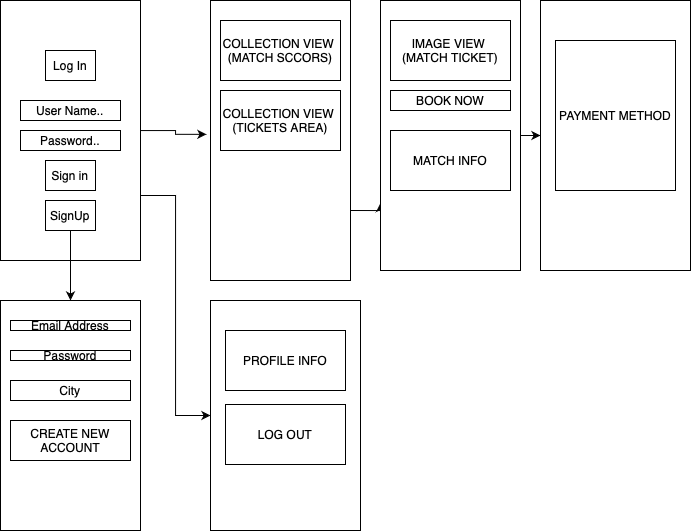

The diagram above was exported from draw.io. Its source (the exported page's mxGraphModel, read from the mxfile embedded in the PNG):
<mxGraphModel dx="896" dy="639" grid="1" gridSize="10" guides="1" tooltips="1" connect="1" arrows="1" fold="1" page="1" pageScale="1" pageWidth="827" pageHeight="1169" math="0" shadow="0">
  <root>
    <mxCell id="0" />
    <mxCell id="1" parent="0" />
    <mxCell id="XXWcP-PHw9zaQnOc_yew-20" style="edgeStyle=orthogonalEdgeStyle;rounded=0;orthogonalLoop=1;jettySize=auto;html=1;entryX=-0.029;entryY=0.478;entryDx=0;entryDy=0;entryPerimeter=0;" edge="1" parent="1" source="XXWcP-PHw9zaQnOc_yew-2" target="XXWcP-PHw9zaQnOc_yew-17">
      <mxGeometry relative="1" as="geometry" />
    </mxCell>
    <mxCell id="XXWcP-PHw9zaQnOc_yew-31" style="edgeStyle=orthogonalEdgeStyle;rounded=0;orthogonalLoop=1;jettySize=auto;html=1;exitX=1;exitY=0.75;exitDx=0;exitDy=0;entryX=0;entryY=0.5;entryDx=0;entryDy=0;" edge="1" parent="1" source="XXWcP-PHw9zaQnOc_yew-2" target="XXWcP-PHw9zaQnOc_yew-28">
      <mxGeometry relative="1" as="geometry" />
    </mxCell>
    <mxCell id="XXWcP-PHw9zaQnOc_yew-2" value="" style="rounded=0;whiteSpace=wrap;html=1;" vertex="1" parent="1">
      <mxGeometry x="180" y="150" width="140" height="260" as="geometry" />
    </mxCell>
    <mxCell id="XXWcP-PHw9zaQnOc_yew-3" value="Log In" style="rounded=0;whiteSpace=wrap;html=1;" vertex="1" parent="1">
      <mxGeometry x="225" y="200" width="50" height="30" as="geometry" />
    </mxCell>
    <mxCell id="XXWcP-PHw9zaQnOc_yew-4" value="User Name.." style="rounded=0;whiteSpace=wrap;html=1;" vertex="1" parent="1">
      <mxGeometry x="200" y="250" width="100" height="20" as="geometry" />
    </mxCell>
    <mxCell id="XXWcP-PHw9zaQnOc_yew-5" value="Password.." style="rounded=0;whiteSpace=wrap;html=1;" vertex="1" parent="1">
      <mxGeometry x="200" y="280" width="100" height="20" as="geometry" />
    </mxCell>
    <mxCell id="XXWcP-PHw9zaQnOc_yew-6" value="Sign in" style="rounded=0;whiteSpace=wrap;html=1;" vertex="1" parent="1">
      <mxGeometry x="225" y="310" width="50" height="30" as="geometry" />
    </mxCell>
    <mxCell id="XXWcP-PHw9zaQnOc_yew-9" value="" style="edgeStyle=orthogonalEdgeStyle;rounded=0;orthogonalLoop=1;jettySize=auto;html=1;" edge="1" parent="1" source="XXWcP-PHw9zaQnOc_yew-7" target="XXWcP-PHw9zaQnOc_yew-8">
      <mxGeometry relative="1" as="geometry" />
    </mxCell>
    <mxCell id="XXWcP-PHw9zaQnOc_yew-7" value="SignUp" style="rounded=0;whiteSpace=wrap;html=1;" vertex="1" parent="1">
      <mxGeometry x="225" y="350" width="50" height="30" as="geometry" />
    </mxCell>
    <mxCell id="XXWcP-PHw9zaQnOc_yew-8" value="" style="rounded=0;whiteSpace=wrap;html=1;" vertex="1" parent="1">
      <mxGeometry x="180" y="450" width="140" height="230" as="geometry" />
    </mxCell>
    <mxCell id="XXWcP-PHw9zaQnOc_yew-10" value="Password" style="rounded=0;whiteSpace=wrap;html=1;" vertex="1" parent="1">
      <mxGeometry x="190" y="500" width="120" height="10" as="geometry" />
    </mxCell>
    <mxCell id="XXWcP-PHw9zaQnOc_yew-12" value="City" style="rounded=0;whiteSpace=wrap;html=1;" vertex="1" parent="1">
      <mxGeometry x="190" y="530" width="120" height="20" as="geometry" />
    </mxCell>
    <mxCell id="XXWcP-PHw9zaQnOc_yew-13" value="Email Address" style="rounded=0;whiteSpace=wrap;html=1;" vertex="1" parent="1">
      <mxGeometry x="190" y="470" width="120" height="10" as="geometry" />
    </mxCell>
    <mxCell id="XXWcP-PHw9zaQnOc_yew-15" value="CREATE NEW ACCOUNT" style="rounded=0;whiteSpace=wrap;html=1;" vertex="1" parent="1">
      <mxGeometry x="190" y="570" width="120" height="40" as="geometry" />
    </mxCell>
    <mxCell id="XXWcP-PHw9zaQnOc_yew-32" style="edgeStyle=orthogonalEdgeStyle;rounded=0;orthogonalLoop=1;jettySize=auto;html=1;exitX=1;exitY=0.75;exitDx=0;exitDy=0;entryX=0;entryY=0.75;entryDx=0;entryDy=0;" edge="1" parent="1" source="XXWcP-PHw9zaQnOc_yew-17" target="XXWcP-PHw9zaQnOc_yew-21">
      <mxGeometry relative="1" as="geometry" />
    </mxCell>
    <mxCell id="XXWcP-PHw9zaQnOc_yew-17" value="" style="rounded=0;whiteSpace=wrap;html=1;" vertex="1" parent="1">
      <mxGeometry x="390" y="150" width="140" height="280" as="geometry" />
    </mxCell>
    <mxCell id="XXWcP-PHw9zaQnOc_yew-18" value="COLLECTION VIEW&amp;nbsp;&lt;br&gt;(MATCH SCCORS)" style="rounded=0;whiteSpace=wrap;html=1;" vertex="1" parent="1">
      <mxGeometry x="400" y="170" width="120" height="60" as="geometry" />
    </mxCell>
    <mxCell id="XXWcP-PHw9zaQnOc_yew-19" value="COLLECTION VIEW&amp;nbsp;&lt;br&gt;(TICKETS AREA)" style="rounded=0;whiteSpace=wrap;html=1;" vertex="1" parent="1">
      <mxGeometry x="400" y="240" width="120" height="60" as="geometry" />
    </mxCell>
    <mxCell id="XXWcP-PHw9zaQnOc_yew-26" style="edgeStyle=orthogonalEdgeStyle;rounded=0;orthogonalLoop=1;jettySize=auto;html=1;exitX=1;exitY=0.5;exitDx=0;exitDy=0;" edge="1" parent="1" source="XXWcP-PHw9zaQnOc_yew-21" target="XXWcP-PHw9zaQnOc_yew-25">
      <mxGeometry relative="1" as="geometry" />
    </mxCell>
    <mxCell id="XXWcP-PHw9zaQnOc_yew-21" value="" style="rounded=0;whiteSpace=wrap;html=1;" vertex="1" parent="1">
      <mxGeometry x="560" y="150" width="140" height="270" as="geometry" />
    </mxCell>
    <mxCell id="XXWcP-PHw9zaQnOc_yew-22" value="IMAGE VIEW&amp;nbsp;&lt;br&gt;(MATCH TICKET)" style="rounded=0;whiteSpace=wrap;html=1;" vertex="1" parent="1">
      <mxGeometry x="570" y="170" width="120" height="60" as="geometry" />
    </mxCell>
    <mxCell id="XXWcP-PHw9zaQnOc_yew-23" value="BOOK NOW" style="rounded=0;whiteSpace=wrap;html=1;" vertex="1" parent="1">
      <mxGeometry x="570" y="240" width="120" height="20" as="geometry" />
    </mxCell>
    <mxCell id="XXWcP-PHw9zaQnOc_yew-24" value="MATCH INFO" style="rounded=0;whiteSpace=wrap;html=1;" vertex="1" parent="1">
      <mxGeometry x="570" y="280" width="120" height="60" as="geometry" />
    </mxCell>
    <mxCell id="XXWcP-PHw9zaQnOc_yew-25" value="" style="rounded=0;whiteSpace=wrap;html=1;" vertex="1" parent="1">
      <mxGeometry x="720" y="150" width="150" height="270" as="geometry" />
    </mxCell>
    <mxCell id="XXWcP-PHw9zaQnOc_yew-27" value="PAYMENT METHOD" style="rounded=0;whiteSpace=wrap;html=1;" vertex="1" parent="1">
      <mxGeometry x="735" y="190" width="120" height="150" as="geometry" />
    </mxCell>
    <mxCell id="XXWcP-PHw9zaQnOc_yew-28" value="" style="rounded=0;whiteSpace=wrap;html=1;" vertex="1" parent="1">
      <mxGeometry x="390" y="450" width="150" height="230" as="geometry" />
    </mxCell>
    <mxCell id="XXWcP-PHw9zaQnOc_yew-29" value="PROFILE INFO" style="rounded=0;whiteSpace=wrap;html=1;" vertex="1" parent="1">
      <mxGeometry x="405" y="480" width="120" height="60" as="geometry" />
    </mxCell>
    <mxCell id="XXWcP-PHw9zaQnOc_yew-30" value="LOG OUT" style="rounded=0;whiteSpace=wrap;html=1;" vertex="1" parent="1">
      <mxGeometry x="405" y="554" width="120" height="60" as="geometry" />
    </mxCell>
  </root>
</mxGraphModel>